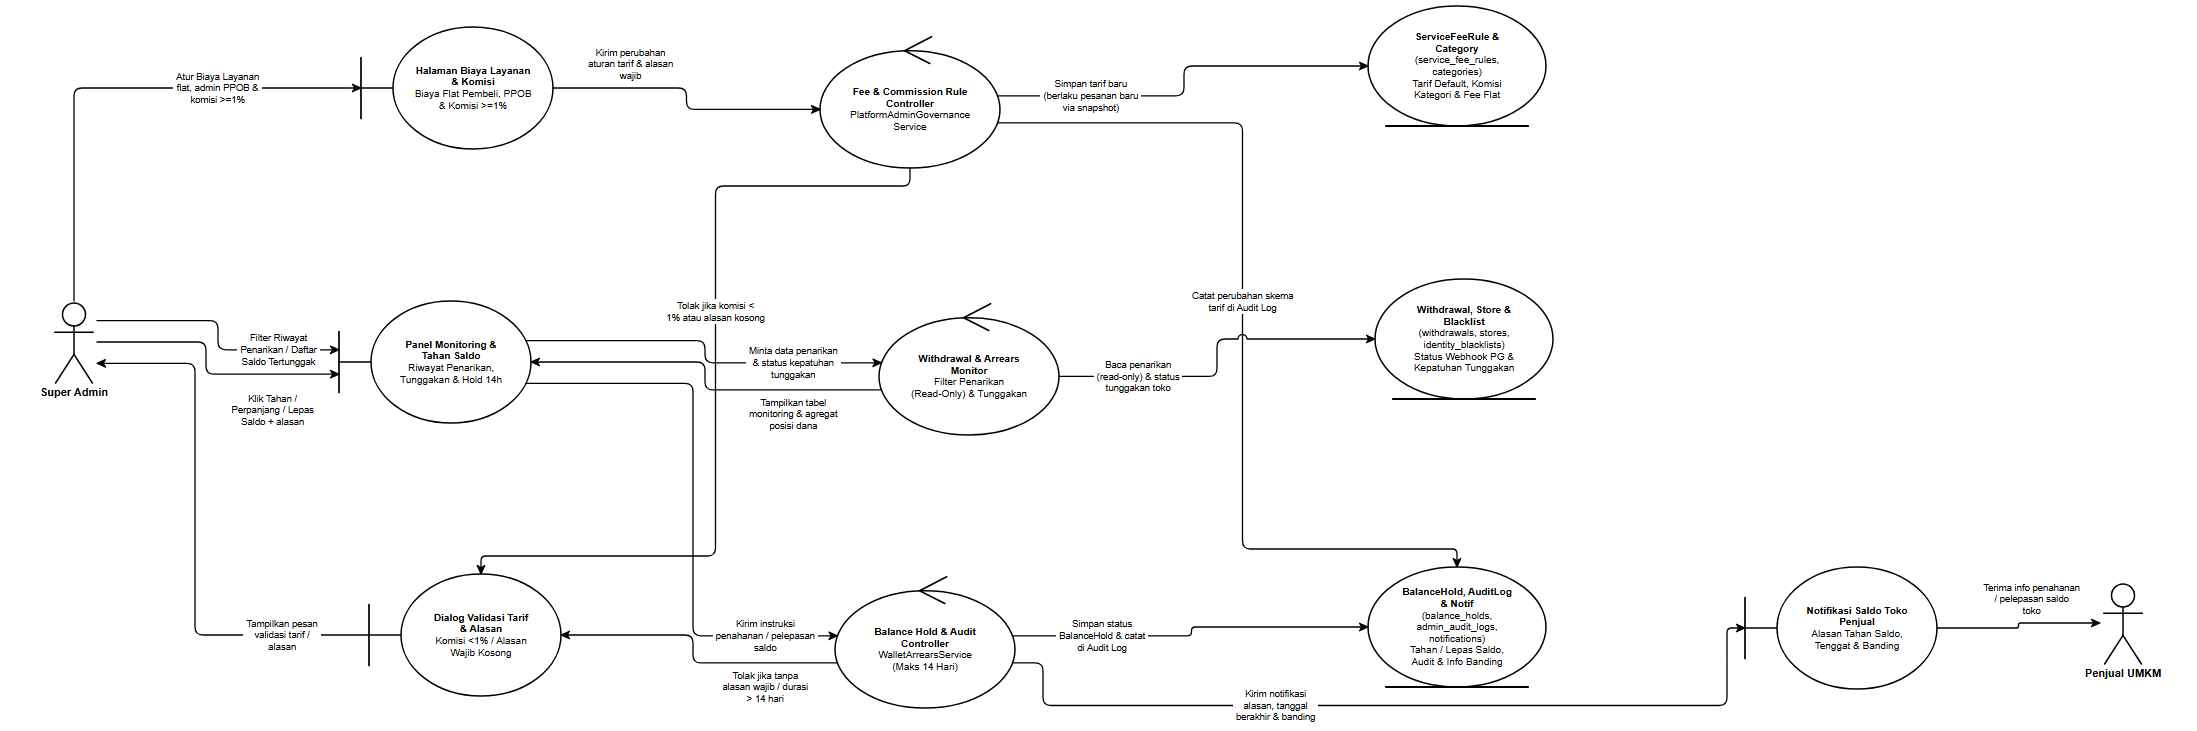

The diagram above was exported from draw.io. Its source (the exported page's mxGraphModel, read from the mxfile embedded in the PNG):
<mxGraphModel dx="2300" dy="840" grid="1" gridSize="10" guides="1" tooltips="1" connect="1" arrows="1" fold="1" page="1" pageScale="1" pageWidth="2300" pageHeight="840" background="#ffffff" math="0" shadow="0">
  <root>
    <mxCell id="0" />
    <mxCell id="1" parent="0" />
    <mxCell id="rd37_A_SUP_ADM" value="Super Admin" style="shape=umlActor;verticalLabelPosition=bottom;verticalAlign=top;html=1;outlineConnect=0;fillColor=#ffffff;strokeColor=#000000;fontColor=#000000;fontFamily=Helvetica;fontSize=11;fontStyle=1;strokeWidth=1.5;" vertex="1" parent="1">
      <mxGeometry x="99" y="351" width="46" height="82" as="geometry" />
    </mxCell>
    <mxCell id="rd37_B_FEE_CFG" value="&lt;b&gt;Halaman Biaya Layanan&lt;/b&gt;&lt;br&gt;&lt;b&gt;&amp;amp; Komisi&lt;/b&gt;&lt;br&gt;Biaya Flat Pembeli, PPOB&lt;br&gt;&amp;amp; Komisi &amp;gt;=1%" style="shape=umlBoundary;whiteSpace=wrap;html=1;align=center;verticalAlign=middle;spacingLeft=36;spacingRight=12;spacingTop=8;spacingBottom=8;fillColor=#ffffff;strokeColor=#000000;fontColor=#000000;fontFamily=Helvetica;fontSize=10;strokeWidth=1.5;" vertex="1" parent="1">
      <mxGeometry x="409" y="77" width="192" height="122" as="geometry" />
    </mxCell>
    <mxCell id="rd37_B_MON_HOLD" value="&lt;b&gt;Panel Monitoring &amp;amp;&lt;/b&gt;&lt;br&gt;&lt;b&gt;Tahan Saldo&lt;/b&gt;&lt;br&gt;Riwayat Penarikan,&lt;br&gt;Tunggakan &amp;amp; Hold 14h" style="shape=umlBoundary;whiteSpace=wrap;html=1;align=center;verticalAlign=middle;spacingLeft=36;spacingRight=12;spacingTop=8;spacingBottom=8;fillColor=#ffffff;strokeColor=#000000;fontColor=#000000;fontFamily=Helvetica;fontSize=10;strokeWidth=1.5;" vertex="1" parent="1">
      <mxGeometry x="387" y="351" width="192" height="122" as="geometry" />
    </mxCell>
    <mxCell id="rd37_B_ERR" value="&lt;b&gt;Dialog Validasi Tarif&lt;/b&gt;&lt;br&gt;&lt;b&gt;&amp;amp; Alasan&lt;/b&gt;&lt;br&gt;Komisi &amp;lt;1% / Alasan&lt;br&gt;Wajib Kosong" style="shape=umlBoundary;whiteSpace=wrap;html=1;align=center;verticalAlign=middle;spacingLeft=36;spacingRight=12;spacingTop=8;spacingBottom=8;fillColor=#ffffff;strokeColor=#000000;fontColor=#000000;fontFamily=Helvetica;fontSize=10;strokeWidth=1.5;" vertex="1" parent="1">
      <mxGeometry x="417" y="624" width="192" height="122" as="geometry" />
    </mxCell>
    <mxCell id="rd37_C_FEE" value="&lt;b&gt;Fee &amp;amp; Commission Rule&lt;/b&gt;&lt;br&gt;&lt;b&gt;Controller&lt;/b&gt;&lt;br&gt;PlatformAdminGovernance&lt;br&gt;Service" style="shape=umlControl;whiteSpace=wrap;html=1;align=center;verticalAlign=middle;spacingTop=18;spacingBottom=8;spacingLeft=12;spacingRight=12;fillColor=#ffffff;strokeColor=#000000;fontColor=#000000;fontFamily=Helvetica;fontSize=10;strokeWidth=1.5;" vertex="1" parent="1">
      <mxGeometry x="868" y="84" width="180" height="134" as="geometry" />
    </mxCell>
    <mxCell id="rd37_C_MON" value="&lt;b&gt;Withdrawal &amp;amp; Arrears&lt;/b&gt;&lt;br&gt;&lt;b&gt;Monitor&lt;/b&gt;&lt;br&gt;Filter Penarikan&lt;br&gt;(Read-Only) &amp;amp; Tunggakan" style="shape=umlControl;whiteSpace=wrap;html=1;align=center;verticalAlign=middle;spacingTop=18;spacingBottom=8;spacingLeft=12;spacingRight=12;fillColor=#ffffff;strokeColor=#000000;fontColor=#000000;fontFamily=Helvetica;fontSize=10;strokeWidth=1.5;" vertex="1" parent="1">
      <mxGeometry x="927" y="351" width="180" height="134" as="geometry" />
    </mxCell>
    <mxCell id="rd37_C_HOLD" value="&lt;b&gt;Balance Hold &amp;amp; Audit&lt;/b&gt;&lt;br&gt;&lt;b&gt;Controller&lt;/b&gt;&lt;br&gt;WalletArrearsService&lt;br&gt;(Maks 14 Hari)" style="shape=umlControl;whiteSpace=wrap;html=1;align=center;verticalAlign=middle;spacingTop=18;spacingBottom=8;spacingLeft=12;spacingRight=12;fillColor=#ffffff;strokeColor=#000000;fontColor=#000000;fontFamily=Helvetica;fontSize=10;strokeWidth=1.5;" vertex="1" parent="1">
      <mxGeometry x="883" y="624" width="180" height="134" as="geometry" />
    </mxCell>
    <mxCell id="rd37_E_FEE_CAT" value="&lt;b&gt;ServiceFeeRule &amp;amp;&lt;/b&gt;&lt;br&gt;&lt;b&gt;Category&lt;/b&gt;&lt;br&gt;(service_fee_rules,&lt;br&gt;categories)&lt;br&gt;Tarif Default, Komisi&lt;br&gt;Kategori &amp;amp; Fee Flat" style="shape=umlEntity;whiteSpace=wrap;html=1;align=center;verticalAlign=middle;spacingBottom=8;spacingTop=8;spacingLeft=12;spacingRight=12;fillColor=#ffffff;strokeColor=#000000;fontColor=#000000;fontFamily=Helvetica;fontSize=10;strokeWidth=1.5;" vertex="1" parent="1">
      <mxGeometry x="1416" y="56" width="178" height="120" as="geometry" />
    </mxCell>
    <mxCell id="rd37_E_WD_STORE" value="&lt;b&gt;Withdrawal, Store &amp;amp;&lt;/b&gt;&lt;br&gt;&lt;b&gt;Blacklist&lt;/b&gt;&lt;br&gt;(withdrawals, stores,&lt;br&gt;identity_blacklists)&lt;br&gt;Status Webhook PG &amp;amp;&lt;br&gt;Kepatuhan Tunggakan" style="shape=umlEntity;whiteSpace=wrap;html=1;align=center;verticalAlign=middle;spacingBottom=8;spacingTop=8;spacingLeft=12;spacingRight=12;fillColor=#ffffff;strokeColor=#000000;fontColor=#000000;fontFamily=Helvetica;fontSize=10;strokeWidth=1.5;" vertex="1" parent="1">
      <mxGeometry x="1423" y="329" width="178" height="120" as="geometry" />
    </mxCell>
    <mxCell id="rd37_E_HOLD_AUD" value="&lt;b&gt;BalanceHold, AuditLog&lt;/b&gt;&lt;br&gt;&lt;b&gt;&amp;amp; Notif&lt;/b&gt;&lt;br&gt;(balance_holds,&lt;br&gt;admin_audit_logs,&lt;br&gt;notifications)&lt;br&gt;Tahan / Lepas Saldo,&lt;br&gt;Audit &amp;amp; Info Banding" style="shape=umlEntity;whiteSpace=wrap;html=1;align=center;verticalAlign=middle;spacingBottom=8;spacingTop=8;spacingLeft=12;spacingRight=12;fillColor=#ffffff;strokeColor=#000000;fontColor=#000000;fontFamily=Helvetica;fontSize=10;strokeWidth=1.5;" vertex="1" parent="1">
      <mxGeometry x="1416" y="617" width="178" height="120" as="geometry" />
    </mxCell>
    <mxCell id="rd37_B_NOTIF_S" value="&lt;b&gt;Notifikasi Saldo Toko&lt;/b&gt;&lt;br&gt;&lt;b&gt;Penjual&lt;/b&gt;&lt;br&gt;Alasan Tahan Saldo,&lt;br&gt;Tenggat &amp;amp; Banding" style="shape=umlBoundary;whiteSpace=wrap;html=1;align=center;verticalAlign=middle;spacingLeft=36;spacingRight=12;spacingTop=8;spacingBottom=8;fillColor=#ffffff;strokeColor=#000000;fontColor=#000000;fontFamily=Helvetica;fontSize=10;strokeWidth=1.5;" vertex="1" parent="1">
      <mxGeometry x="1793" y="617" width="192" height="122" as="geometry" />
    </mxCell>
    <mxCell id="rd37_A_SELLER" value="Penjual UMKM" style="shape=umlActor;verticalLabelPosition=bottom;verticalAlign=top;html=1;outlineConnect=0;fillColor=#ffffff;strokeColor=#000000;fontColor=#000000;fontFamily=Helvetica;fontSize=11;fontStyle=1;strokeWidth=1.5;" vertex="1" parent="1">
      <mxGeometry x="2148" y="632" width="46" height="82" as="geometry" />
    </mxCell>
    <mxCell id="rd37_e1" value="Atur Biaya Layanan&lt;br&gt;flat, admin PPOB &amp;&lt;br&gt;komisi &gt;=1%" style="edgeStyle=none;rounded=1;arcSize=8;jumpStyle=arc;jumpSize=7;orthogonalLoop=1;jettySize=auto;html=1;exitX=0.5;exitY=0;exitDx=0;exitDy=0;exitPerimeter=0;entryX=0;entryY=0.5;entryDx=0;entryDy=0;entryPerimeter=0;endArrow=classic;endFill=1;startArrow=none;strokeColor=#000000;strokeWidth=1.3;fontSize=9.5;fontFamily=Helvetica;fontColor=#000000;labelBackgroundColor=#ffffff;" edge="1" parent="1" source="rd37_A_SUP_ADM" target="rd37_B_FEE_CFG">
      <mxGeometry x="0.426" relative="1" as="geometry">
        <Array as="points">
          <mxPoint x="122" y="138" />
        </Array>
      </mxGeometry>
    </mxCell>
    <mxCell id="rd37_e2" value="Kirim perubahan&lt;br&gt;aturan tarif &amp; alasan&lt;br&gt;wajib" style="edgeStyle=none;rounded=1;arcSize=8;jumpStyle=arc;jumpSize=7;orthogonalLoop=1;jettySize=auto;html=1;exitX=1;exitY=0.5;exitDx=0;exitDy=0;exitPerimeter=0;entryX=0;entryY=0.5625;entryDx=0;entryDy=0;entryPerimeter=0;endArrow=classic;endFill=1;startArrow=none;strokeColor=#000000;strokeWidth=1.3;fontSize=9.5;fontFamily=Helvetica;fontColor=#000000;labelBackgroundColor=#ffffff;" edge="1" parent="1" source="rd37_B_FEE_CFG" target="rd37_C_FEE">
      <mxGeometry x="-0.463" relative="1" as="geometry">
        <mxPoint x="0" y="-24" as="offset" />
        <Array as="points">
          <mxPoint x="734.5" y="138" />
          <mxPoint x="734.5" y="159.4" />
        </Array>
      </mxGeometry>
    </mxCell>
    <mxCell id="rd37_e3" value="Tolak jika komisi &lt;&lt;br&gt;1% atau alasan kosong" style="edgeStyle=none;rounded=1;arcSize=8;jumpStyle=arc;jumpSize=7;orthogonalLoop=1;jettySize=auto;html=1;exitX=0.5;exitY=1;exitDx=0;exitDy=0;exitPerimeter=0;entryX=0.5833;entryY=0;entryDx=0;entryDy=0;entryPerimeter=0;endArrow=classic;endFill=1;startArrow=none;strokeColor=#000000;strokeWidth=1.3;fontSize=9.5;fontFamily=Helvetica;fontColor=#000000;labelBackgroundColor=#ffffff;" edge="1" parent="1" source="rd37_C_FEE" target="rd37_B_ERR">
      <mxGeometry x="-0.1897" relative="1" as="geometry">
        <Array as="points">
          <mxPoint x="958" y="236" />
          <mxPoint x="763.5" y="236" />
          <mxPoint x="763.5" y="606" />
          <mxPoint x="529" y="606" />
        </Array>
      </mxGeometry>
    </mxCell>
    <mxCell id="rd37_e4" value="Simpan tarif baru&lt;br&gt;(berlaku pesanan baru&lt;br&gt;via snapshot)" style="edgeStyle=none;rounded=1;arcSize=8;jumpStyle=arc;jumpSize=7;orthogonalLoop=1;jettySize=auto;html=1;exitX=0.9865;exitY=0.4613;exitDx=0;exitDy=0;exitPerimeter=0;entryX=0;entryY=0.5;entryDx=0;entryDy=0;entryPerimeter=0;endArrow=classic;endFill=1;startArrow=none;strokeColor=#000000;strokeWidth=1.3;fontSize=9.5;fontFamily=Helvetica;fontColor=#000000;labelBackgroundColor=#ffffff;" edge="1" parent="1" source="rd37_C_FEE" target="rd37_E_FEE_CAT">
      <mxGeometry x="-0.5342" relative="1" as="geometry">
        <Array as="points">
          <mxPoint x="1232" y="145.8" />
          <mxPoint x="1232" y="116" />
        </Array>
      </mxGeometry>
    </mxCell>
    <mxCell id="rd37_e5" value="Catat perubahan skema&lt;br&gt;tarif di Audit Log" style="edgeStyle=none;rounded=1;arcSize=8;jumpStyle=arc;jumpSize=7;orthogonalLoop=1;jettySize=auto;html=1;exitX=0.9865;exitY=0.6637;exitDx=0;exitDy=0;exitPerimeter=0;entryX=0.5;entryY=0;entryDx=0;entryDy=0;entryPerimeter=0;endArrow=classic;endFill=1;startArrow=none;strokeColor=#000000;strokeWidth=1.3;fontSize=9.5;fontFamily=Helvetica;fontColor=#000000;labelBackgroundColor=#ffffff;" edge="1" parent="1" source="rd37_C_FEE" target="rd37_E_HOLD_AUD">
      <mxGeometry x="-0.0617" relative="1" as="geometry">
        <Array as="points">
          <mxPoint x="1290.5" y="172.9" />
          <mxPoint x="1290.5" y="599" />
          <mxPoint x="1505" y="599" />
        </Array>
      </mxGeometry>
    </mxCell>
    <mxCell id="rd37_e6" value="Filter Riwayat&lt;br&gt;Penarikan / Daftar&lt;br&gt;Saldo Tertunggak" style="edgeStyle=none;rounded=1;arcSize=8;jumpStyle=arc;jumpSize=7;orthogonalLoop=1;jettySize=auto;html=1;exitX=1;exitY=0.2398;exitDx=0;exitDy=0;exitPerimeter=0;entryX=0;entryY=0.4;entryDx=0;entryDy=0;entryPerimeter=0;endArrow=classic;endFill=1;startArrow=none;strokeColor=#000000;strokeWidth=1.3;fontSize=9.5;fontFamily=Helvetica;fontColor=#000000;labelBackgroundColor=#ffffff;" edge="1" parent="1" source="rd37_A_SUP_ADM" target="rd37_B_MON_HOLD">
      <mxGeometry x="0.5537" relative="1" as="geometry">
        <Array as="points">
          <mxPoint x="266" y="370.7" />
          <mxPoint x="266" y="399.8" />
        </Array>
      </mxGeometry>
    </mxCell>
    <mxCell id="rd37_e7" value="Minta data penarikan&lt;br&gt;&amp; status kepatuhan&lt;br&gt;tunggakan" style="edgeStyle=none;rounded=1;arcSize=8;jumpStyle=arc;jumpSize=7;orthogonalLoop=1;jettySize=auto;html=1;exitX=0.9738;exitY=0.3254;exitDx=0;exitDy=0;exitPerimeter=0;entryX=0.0135;entryY=0.4613;entryDx=0;entryDy=0;entryPerimeter=0;endArrow=classic;endFill=1;startArrow=none;strokeColor=#000000;strokeWidth=1.3;fontSize=9.5;fontFamily=Helvetica;fontColor=#000000;labelBackgroundColor=#ffffff;" edge="1" parent="1" source="rd37_B_MON_HOLD" target="rd37_C_MON">
      <mxGeometry x="0.5327" relative="1" as="geometry">
        <Array as="points">
          <mxPoint x="753" y="390.7" />
          <mxPoint x="753" y="412.8" />
        </Array>
      </mxGeometry>
    </mxCell>
    <mxCell id="rd37_e8" value="Baca penarikan&lt;br&gt;(read-only) &amp; status&lt;br&gt;tunggakan toko" style="edgeStyle=none;rounded=1;arcSize=8;jumpStyle=arc;jumpSize=7;orthogonalLoop=1;jettySize=auto;html=1;exitX=1;exitY=0.5625;exitDx=0;exitDy=0;exitPerimeter=0;entryX=0;entryY=0.5;entryDx=0;entryDy=0;entryPerimeter=0;endArrow=classic;endFill=1;startArrow=none;strokeColor=#000000;strokeWidth=1.3;fontSize=9.5;fontFamily=Helvetica;fontColor=#000000;labelBackgroundColor=#ffffff;" edge="1" parent="1" source="rd37_C_MON" target="rd37_E_WD_STORE">
      <mxGeometry x="-0.5529" relative="1" as="geometry">
        <Array as="points">
          <mxPoint x="1265" y="426.4" />
          <mxPoint x="1265" y="389" />
        </Array>
      </mxGeometry>
    </mxCell>
    <mxCell id="rd37_e9" value="Tampilkan tabel&lt;br&gt;monitoring &amp; agregat&lt;br&gt;posisi dana" style="edgeStyle=none;rounded=1;arcSize=8;jumpStyle=arc;jumpSize=7;orthogonalLoop=1;jettySize=auto;html=1;exitX=0.0135;exitY=0.6637;exitDx=0;exitDy=0;exitPerimeter=0;entryX=1;entryY=0.5;entryDx=0;entryDy=0;entryPerimeter=0;endArrow=classic;endFill=1;startArrow=none;strokeColor=#000000;strokeWidth=1.3;fontSize=9.5;fontFamily=Helvetica;fontColor=#000000;labelBackgroundColor=#ffffff;" edge="1" parent="1" source="rd37_C_MON" target="rd37_B_MON_HOLD">
      <mxGeometry x="-0.5337" relative="1" as="geometry">
        <mxPoint x="0" y="24" as="offset" />
        <Array as="points">
          <mxPoint x="753" y="439.9" />
          <mxPoint x="753" y="412" />
        </Array>
      </mxGeometry>
    </mxCell>
    <mxCell id="rd37_e10" value="Klik Tahan /&lt;br&gt;Perpanjang / Lepas&lt;br&gt;Saldo + alasan" style="edgeStyle=none;rounded=1;arcSize=8;jumpStyle=arc;jumpSize=7;orthogonalLoop=1;jettySize=auto;html=1;exitX=1;exitY=0.5;exitDx=0;exitDy=0;exitPerimeter=0;entryX=0;entryY=0.6;entryDx=0;entryDy=0;entryPerimeter=0;endArrow=classic;endFill=1;startArrow=none;strokeColor=#000000;strokeWidth=1.3;fontSize=9.5;fontFamily=Helvetica;fontColor=#000000;labelBackgroundColor=#ffffff;" edge="1" parent="1" source="rd37_A_SUP_ADM" target="rd37_B_MON_HOLD">
      <mxGeometry x="0.515" relative="1" as="geometry">
        <mxPoint x="0" y="36" as="offset" />
        <Array as="points">
          <mxPoint x="254" y="392" />
          <mxPoint x="254" y="424.2" />
        </Array>
      </mxGeometry>
    </mxCell>
    <mxCell id="rd37_e11" value="Kirim instruksi&lt;br&gt;penahanan / pelepasan&lt;br&gt;saldo" style="edgeStyle=none;rounded=1;arcSize=8;jumpStyle=arc;jumpSize=7;orthogonalLoop=1;jettySize=auto;html=1;exitX=0.9738;exitY=0.6746;exitDx=0;exitDy=0;exitPerimeter=0;entryX=0.0135;entryY=0.4613;entryDx=0;entryDy=0;entryPerimeter=0;endArrow=classic;endFill=1;startArrow=none;strokeColor=#000000;strokeWidth=1.3;fontSize=9.5;fontFamily=Helvetica;fontColor=#000000;labelBackgroundColor=#ffffff;" edge="1" parent="1" source="rd37_B_MON_HOLD" target="rd37_C_HOLD">
      <mxGeometry x="0.7439" relative="1" as="geometry">
        <Array as="points">
          <mxPoint x="741" y="433.3" />
          <mxPoint x="741" y="685.8" />
        </Array>
      </mxGeometry>
    </mxCell>
    <mxCell id="rd37_e12" value="Tolak jika tanpa&lt;br&gt;alasan wajib / durasi&lt;br&gt;&gt; 14 hari" style="edgeStyle=none;rounded=1;arcSize=8;jumpStyle=arc;jumpSize=7;orthogonalLoop=1;jettySize=auto;html=1;exitX=0.0135;exitY=0.6637;exitDx=0;exitDy=0;exitPerimeter=0;entryX=1;entryY=0.5;entryDx=0;entryDy=0;entryPerimeter=0;endArrow=classic;endFill=1;startArrow=none;strokeColor=#000000;strokeWidth=1.3;fontSize=9.5;fontFamily=Helvetica;fontColor=#000000;labelBackgroundColor=#ffffff;" edge="1" parent="1" source="rd37_C_HOLD" target="rd37_B_ERR">
      <mxGeometry x="-0.5254" relative="1" as="geometry">
        <mxPoint x="0" y="24" as="offset" />
        <Array as="points">
          <mxPoint x="741" y="712.9" />
          <mxPoint x="741" y="685" />
        </Array>
      </mxGeometry>
    </mxCell>
    <mxCell id="rd37_e13" value="Simpan status&lt;br&gt;BalanceHold &amp; catat&lt;br&gt;di Audit Log" style="edgeStyle=none;rounded=1;arcSize=8;jumpStyle=arc;jumpSize=7;orthogonalLoop=1;jettySize=auto;html=1;exitX=0.9865;exitY=0.4613;exitDx=0;exitDy=0;exitPerimeter=0;entryX=0;entryY=0.5;entryDx=0;entryDy=0;entryPerimeter=0;endArrow=classic;endFill=1;startArrow=none;strokeColor=#000000;strokeWidth=1.3;fontSize=9.5;fontFamily=Helvetica;fontColor=#000000;labelBackgroundColor=#ffffff;" edge="1" parent="1" source="rd37_C_HOLD" target="rd37_E_HOLD_AUD">
      <mxGeometry x="-0.5088" relative="1" as="geometry">
        <Array as="points">
          <mxPoint x="1239.5" y="685.8" />
          <mxPoint x="1239.5" y="677" />
        </Array>
      </mxGeometry>
    </mxCell>
    <mxCell id="rd37_e14" value="Kirim notifikasi&lt;br&gt;alasan, tanggal&lt;br&gt;berakhir &amp; banding" style="edgeStyle=none;rounded=1;arcSize=8;jumpStyle=arc;jumpSize=7;orthogonalLoop=1;jettySize=auto;html=1;exitX=0.9865;exitY=0.6637;exitDx=0;exitDy=0;exitPerimeter=0;entryX=0;entryY=0.5;entryDx=0;entryDy=0;entryPerimeter=0;endArrow=classic;endFill=1;startArrow=none;strokeColor=#000000;strokeWidth=1.3;fontSize=9.5;fontFamily=Helvetica;fontColor=#000000;labelBackgroundColor=#ffffff;" edge="1" parent="1" source="rd37_C_HOLD" target="rd37_B_NOTIF_S">
      <mxGeometry x="-0.2832" relative="1" as="geometry">
        <Array as="points">
          <mxPoint x="1091" y="712.9" />
          <mxPoint x="1091" y="755.5" />
          <mxPoint x="1775" y="755.5" />
          <mxPoint x="1775" y="678" />
        </Array>
      </mxGeometry>
    </mxCell>
    <mxCell id="rd37_e15" value="Terima info penahanan&lt;br&gt;/ pelepasan saldo&lt;br&gt;toko" style="edgeStyle=none;rounded=1;arcSize=8;jumpStyle=arc;jumpSize=7;orthogonalLoop=1;jettySize=auto;html=1;exitX=1;exitY=0.5;exitDx=0;exitDy=0;exitPerimeter=0;entryX=0;entryY=0.5;entryDx=0;entryDy=0;entryPerimeter=0;endArrow=classic;endFill=1;startArrow=none;strokeColor=#000000;strokeWidth=1.3;fontSize=9.5;fontFamily=Helvetica;fontColor=#000000;labelBackgroundColor=#ffffff;" edge="1" parent="1" source="rd37_B_NOTIF_S" target="rd37_A_SELLER">
      <mxGeometry x="0.185" relative="1" as="geometry">
        <mxPoint x="0" y="-24" as="offset" />
        <Array as="points">
          <mxPoint x="2066.5" y="678" />
          <mxPoint x="2066.5" y="673" />
        </Array>
      </mxGeometry>
    </mxCell>
    <mxCell id="rd37_e16" value="Tampilkan pesan&lt;br&gt;validasi tarif /&lt;br&gt;alasan" style="edgeStyle=none;rounded=1;arcSize=8;jumpStyle=arc;jumpSize=7;orthogonalLoop=1;jettySize=auto;html=1;exitX=0;exitY=0.5;exitDx=0;exitDy=0;exitPerimeter=0;entryX=1;entryY=0.7602;entryDx=0;entryDy=0;entryPerimeter=0;endArrow=classic;endFill=1;startArrow=none;strokeColor=#000000;strokeWidth=1.3;fontSize=9.5;fontFamily=Helvetica;fontColor=#000000;labelBackgroundColor=#ffffff;" edge="1" parent="1" source="rd37_B_ERR" target="rd37_A_SUP_ADM">
      <mxGeometry x="-0.68" relative="1" as="geometry">
        <Array as="points">
          <mxPoint x="243" y="685" />
          <mxPoint x="243" y="413.3" />
        </Array>
      </mxGeometry>
    </mxCell>
  </root>
</mxGraphModel>